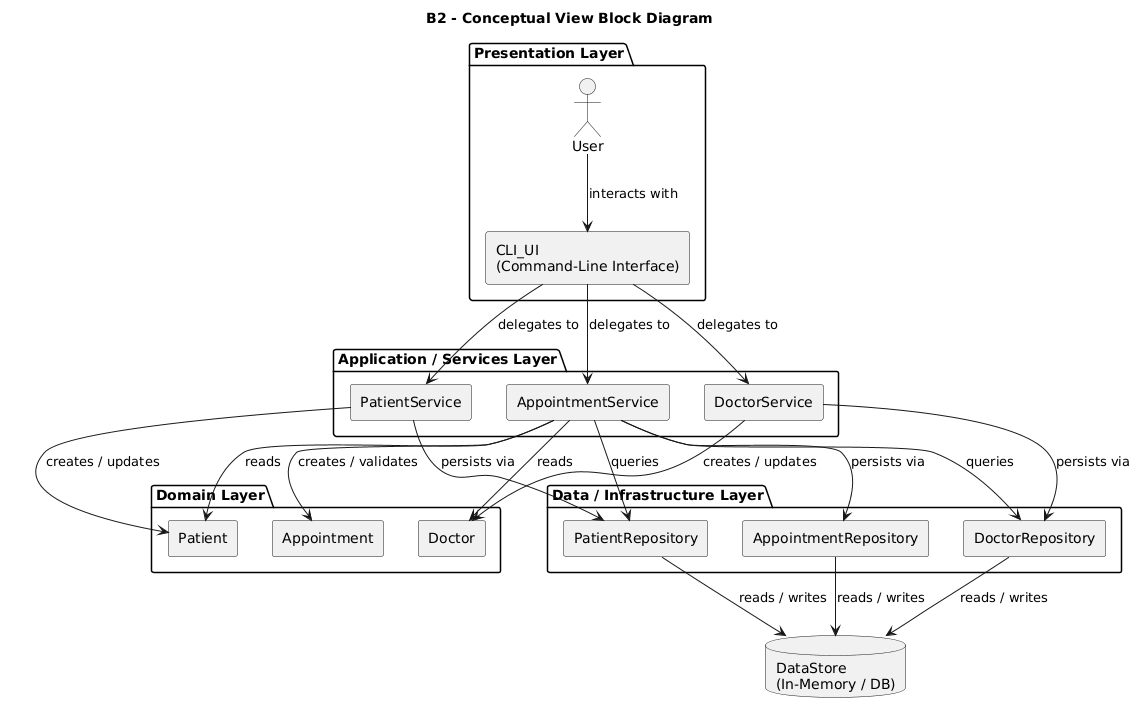

The diagram above was rendered by PlantUML. Its source (embedded in the PNG):
@startuml
title B2 - Conceptual View Block Diagram

package "Presentation Layer" {
  actor User
  rectangle "CLI_UI\n(Command-Line Interface)" as CLI_UI
}

package "Application / Services Layer" {
  rectangle "AppointmentService" as AS
  rectangle "PatientService" as PS
  rectangle "DoctorService" as DS
}

package "Domain Layer" {
  rectangle "Appointment" as Appointment
  rectangle "Patient" as Patient
  rectangle "Doctor" as Doctor
}

package "Data / Infrastructure Layer" {
  rectangle "AppointmentRepository" as AR
  rectangle "PatientRepository" as PR
  rectangle "DoctorRepository" as DR
}

database "DataStore\n(In-Memory / DB)" as DataStore

User --> CLI_UI : interacts with

CLI_UI --> AS : delegates to
CLI_UI --> PS : delegates to
CLI_UI --> DS : delegates to

AS --> Appointment : creates / validates
AS --> Patient : reads
AS --> Doctor : reads

PS --> Patient : creates / updates
DS --> Doctor : creates / updates

AS --> AR : persists via
AS --> PR : queries
AS --> DR : queries

PS --> PR : persists via
DS --> DR : persists via

AR --> DataStore : reads / writes
PR --> DataStore : reads / writes
DR --> DataStore : reads / writes
@enduml